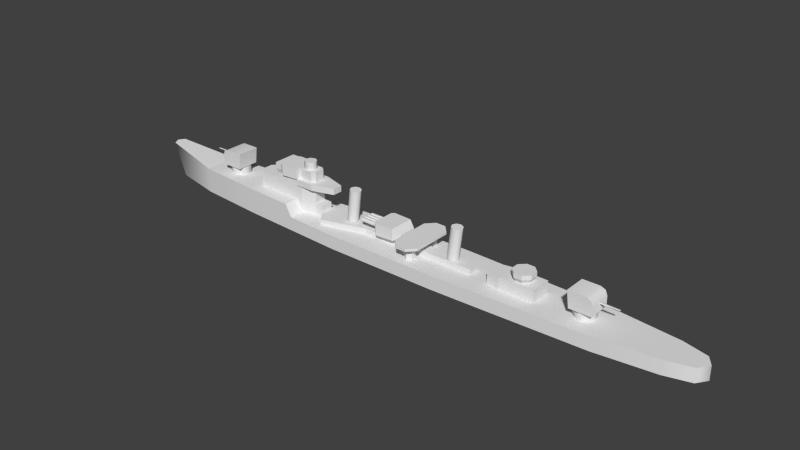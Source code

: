 # Source: matsu_m.blend  (saved by Blender 2.69.0; exported with 4.5.12 LTS)
import bpy
from mathutils import Matrix  # noqa: F401  (used for matrix-valued properties, if any)

bpy.ops.wm.read_factory_settings(use_empty=True)
scene = bpy.context.scene
scene.name = 'Scene'

# ---- collections
col_collection_1 = bpy.data.collections.new('Collection 1'); scene.collection.children.link(col_collection_1)

# ---- materials (node trees are filled in below, after node groups)
mat_material_texture = bpy.data.materials.new('Material Texture')
mat_material_texture.alpha_threshold = 0.0
mat_material_texture.use_transparent_shadow = False
mat_material_texture.roughness = 0.5
mat_material_texture.line_color = (0.0, 0.0, 0.0, 1.0)

# ---- material node trees

# ---- world
world_world = bpy.data.worlds.new('World'); scene.world = world_world
world_world.color = (0.05088, 0.05088, 0.05088)
world_world.use_sun_shadow = False
world_world.sun_shadow_jitter_overblur = 0.0
world_world.cycles.sampling_method = 'MANUAL'
world_world.cycles.sample_map_resolution = 256

# ---- meshes
me_cube_002 = bpy.data.meshes.new('Cube.002')
me_cube_002.from_pydata([(-22.15, -2.0, 2.7), (-22.15, 2.0, 2.7), (-17.7, 1.2, 2.7), (-17.7, -1.2, 2.7), (-26.3, 2.6, 10.0), (-22.9, 2.3, 8.0), (-19.3, 2.3, 8.0), (-27.0, 2.0, 9.2), (-23.51, -2.0, 5.0), (-23.51, 2.0, 5.0), (-28.0, 2.0, 5.0), (-28.0, 2.0, 8.0), (-28.0, -2.0, 5.0), (-28.0, -2.0, 8.0), (-19.3, 1.2, 5.0), (-19.3, -1.2, 5.0), (-17.7, -1.2, 5.0), (-17.7, 1.2, 5.0), (-22.9, -1.5, 9.2), (-22.9, 1.5, 9.2), (-19.3, 1.0, 9.2), (-19.3, -1.0, 9.2), (-22.9, -1.5, 11.2), (-22.9, 1.5, 11.2), (-19.3, 1.0, 11.2), (-19.3, -1.0, 11.2), (-14.9, 1.0, 8.0), (-19.3, 2.3, 9.2), (-14.9, 1.0, 9.2), (-19.3, -2.3, 9.2), (-22.9, -2.3, 8.0), (-19.3, -2.3, 8.0), (-26.3, -2.6, 11.2), (-22.9, -2.3, 9.2), (-20.0, -1.5, 11.2), (-22.9, -2.3, 10.0), (-20.0, 1.5, 11.2), (-22.9, -2.3, 11.2), (-14.9, -1.0, 8.0), (-14.9, -1.0, 9.2), (-20.0, -1.5, 9.2), (-20.0, 1.5, 9.2), (-22.9, 2.3, 9.2), (-26.3, -2.6, 10.8), (-22.9, 2.3, 10.0), (-22.9, 2.3, 11.2), (-26.3, -2.6, 10.0), (-26.3, -2.6, 9.2), (-26.3, 2.6, 10.8), (-26.3, 2.6, 11.2), (-27.0, 2.3, 11.2), (-27.0, 2.3, 10.8), (-27.0, 2.3, 10.0), (-27.0, -2.3, 10.0), (-27.0, -2.0, 9.2), (-27.0, -2.3, 11.2), (-27.0, -2.3, 10.8), (-28.3, -2.3, 10.8), (-28.3, 2.3, 10.8), (-28.3, 2.3, 11.2), (-28.3, -2.3, 11.2), (-28.3, -2.3, 10.0), (-28.3, 2.3, 10.0), (-22.9, 2.0, 8.0), (-19.3, 1.2, 8.0), (-22.9, -2.0, 8.0), (-19.3, -1.2, 8.0), (-22.9, -2.0, 9.2), (-22.9, 2.0, 9.2), (-26.3, 2.6, 9.2), (-32.5, -2.0, 5.0), (-33.3, -1.2, 5.0), (-33.3, 1.2, 5.0), (-32.5, 2.0, 5.0), (-33.3, -1.2, 8.0), (-32.5, -2.0, 8.0), (-32.5, 2.0, 8.0), (-33.3, 1.2, 8.0), (-10.4, 1.1, 10.1), (-9.625, 0.7778, 10.03), (-9.304, -3.52e-08, 10.0), (-9.625, -0.7778, 10.03), (-10.4, -1.1, 10.1), (-11.17, -0.7778, 10.17), (-11.5, 2.362e-10, 10.2), (-11.17, 0.7778, 10.17), (12.4, 1.1, 10.1), (13.17, 0.7778, 10.03), (13.5, -3.52e-08, 10.0), (13.17, -0.7778, 10.03), (12.4, -1.1, 10.1), (11.63, -0.7778, 10.17), (11.3, 2.362e-10, 10.2), (11.63, 0.7778, 10.17), (-10.4, 1.1, 10.1), (-9.625, 0.7778, 10.03), (-9.304, -3.52e-08, 10.0), (-9.625, -0.7778, 10.03), (-10.4, -1.1, 10.1), (-11.17, -0.7778, 10.17), (-11.5, 2.362e-10, 10.2), (-11.17, 0.7778, 10.17), (12.4, 1.1, 10.1), (13.17, 0.7778, 10.03), (13.5, -3.52e-08, 10.0), (13.17, -0.7778, 10.03), (12.4, -1.1, 10.1), (11.63, -0.7778, 10.17), (11.3, 2.362e-10, 10.2), (11.63, 0.7778, 10.17), (-20.6, 0.8485, 12.7), (-21.45, 1.2, 12.7), (-21.45, 1.2, 11.2), (-21.45, 1.2, 12.7), (-20.6, 0.8485, 11.2), (-20.6, 0.8485, 12.7), (-20.25, -5.245e-08, 11.2), (-20.25, -5.245e-08, 12.7), (-20.6, -0.8485, 11.2), (-20.6, -0.8485, 12.7), (-21.45, -1.2, 11.2), (-21.45, -1.2, 12.7), (-22.3, -0.8485, 11.2), (-22.3, -0.8485, 12.7), (-22.65, 1.431e-08, 11.2), (-22.65, 1.431e-08, 12.7), (-22.3, 0.8485, 11.2), (-22.3, 0.8485, 12.7), (-20.25, -5.245e-08, 12.7), (-20.6, -0.8485, 12.7), (-21.45, -1.2, 12.7), (-22.3, -0.8485, 12.7), (-22.65, 1.431e-08, 12.7), (-22.3, 0.8485, 12.7), (-28.0, 2.0, 9.2), (-28.0, -2.0, 9.2), (2.1, -4.0, 5.3), (2.1, 4.0, 5.3), (7.1, 4.0, 5.3), (7.1, -4.0, 5.3), (2.1, -4.0, 5.8), (2.1, 4.0, 5.8), (7.1, 4.0, 5.8), (7.1, -4.0, 5.8), (3.6, 5.6, 5.8), (5.6, 5.6, 5.8), (5.6, 5.6, 5.3), (3.6, 5.6, 5.3), (5.6, -5.6, 5.8), (3.6, -5.6, 5.8), (3.6, -5.6, 5.3), (5.6, -5.6, 5.3), (19.9, -1.6, 2.7), (19.9, 1.6, 2.7), (29.4, 2.1, 2.7), (29.4, -2.1, 2.7), (19.9, -1.6, 5.1), (19.9, 1.6, 5.1), (29.4, 2.1, 5.1), (29.4, -2.1, 5.1), (22.6, 2.1, 5.1), (22.6, -2.1, 2.7), (22.6, 2.1, 2.7), (22.6, -2.1, 5.1), (26.7, 1.457, 5.1), (26.9, 1.942, 6.8), (27.56, 0.6034, 5.1), (28.04, 0.8045, 6.8), (27.56, -0.6034, 5.1), (28.04, -0.8045, 6.8), (26.7, -1.457, 5.1), (26.9, -1.942, 6.8), (25.5, -1.457, 5.1), (25.3, -1.942, 6.8), (24.64, -0.6034, 5.1), (24.16, -0.8045, 6.8), (24.64, 0.6034, 5.1), (24.16, 0.8045, 6.8), (25.5, 1.457, 5.1), (25.3, 1.942, 6.8), (26.9, 1.942, 5.95), (28.04, 0.8045, 5.95), (28.04, -0.8045, 5.95), (26.9, -1.942, 5.95), (25.3, -1.942, 5.95), (24.16, -0.8045, 5.95), (24.16, 0.8045, 5.95), (25.3, 1.942, 5.95), (4.6, 4.0, 2.7), (4.6, 4.0, 5.3), (5.466, 3.5, 2.7), (5.466, 3.5, 5.3), (5.466, 2.5, 2.7), (5.466, 2.5, 5.3), (4.6, 2.0, 2.7), (4.6, 2.0, 5.3), (3.734, 2.5, 2.7), (3.734, 2.5, 5.3), (3.734, 3.5, 2.7), (3.734, 3.5, 5.3), (4.6, -2.0, 2.7), (4.6, -2.0, 5.3), (5.466, -2.5, 2.7), (5.466, -2.5, 5.3), (5.466, -3.5, 2.7), (5.466, -3.5, 5.3), (4.6, -4.0, 2.7), (4.6, -4.0, 5.3), (3.734, -3.5, 2.7), (3.734, -3.5, 5.3), (3.734, -2.5, 2.7), (3.734, -2.5, 5.3), (-17.7, 1.2, 3.8), (-17.7, -1.2, 3.8), (-10.37, 0.7778, 3.839), (-10.05, -4.594e-08, 3.834), (-10.37, -0.7778, 3.839), (-11.15, -1.1, 3.85), (-11.93, -0.7778, 3.861), (-12.25, 1.097e-08, 3.866), (-11.93, 0.7778, 3.861), (-11.15, 1.1, 3.85), (12.43, 0.7778, 3.839), (12.75, -4.594e-08, 3.834), (12.43, -0.7778, 3.839), (11.65, -1.1, 3.85), (16.2, -1.2, 3.8), (10.87, -0.7778, 3.861), (16.2, 1.2, 3.8), (10.55, 1.097e-08, 3.866), (16.2, -1.2, 2.7), (10.87, 0.7778, 3.861), (16.2, 1.2, 2.7), (11.65, 1.1, 3.85), (-7.0, 1.2, 2.7), (-7.0, -1.2, 2.7), (-7.0, -1.2, 3.8), (-7.0, 1.2, 3.8), (-15.9, -3.7, 2.7), (-15.9, -3.7, 3.8), (-15.9, 3.7, 2.7), (-15.9, 3.7, 3.8), (-19.3, 1.2, 2.7), (-19.3, -1.2, 2.7), (-22.15, 2.0, 5.0), (-22.15, -2.0, 5.0), (-22.15, -2.0, 8.0), (-22.15, 2.0, 8.0), (-1.9, 1.0, 3.8), (-1.9, 1.0, 4.3), (-1.034, 0.5, 3.8), (-1.034, 0.5, 4.3), (-1.034, -0.5, 3.8), (-1.034, -0.5, 4.3), (-1.9, -1.0, 3.8), (-1.9, -1.0, 4.3), (-2.766, -0.5, 3.8), (-2.766, -0.5, 4.3), (-2.766, 0.5, 3.8), (-2.766, 0.5, 4.3), (1.6, 1.8, 4.9), (1.6, -1.8, 4.9), (1.6, 1.8, 5.6), (1.6, -1.8, 5.6), (0.2, 2.5, 6.6), (0.2, 2.5, 4.3), (0.2, -2.5, 6.6), (0.2, -2.5, 4.3), (-3.501, -2.676, 4.3), (-4.0, -2.2, 4.3), (-4.0, 2.2, 4.3), (-3.501, 2.676, 4.3), (-4.0, -2.2, 6.6), (-3.501, -2.676, 6.6), (-3.501, 2.676, 6.6), (-4.0, 2.2, 6.6), (-7.7, 0.6, 5.104), (-7.7, 0.8, 5.45), (-7.7, 0.8, 5.45), (-4.0, 0.8, 5.45), (-7.7, 0.6, 5.104), (-4.0, 0.6, 5.104), (-7.7, 0.2, 5.104), (-4.0, 0.2, 5.104), (-7.7, 0.0, 5.45), (-4.0, 0.0, 5.45), (-7.7, 0.2, 5.796), (-4.0, 0.2, 5.796), (-7.7, 0.6, 5.796), (-4.0, 0.6, 5.796), (-7.7, 0.2, 5.104), (-7.7, 0.0, 5.45), (-7.7, 0.2, 5.796), (-7.7, 0.6, 5.796), (-7.7, 1.4, 5.104), (-7.7, 1.6, 5.45), (-7.7, 1.6, 5.45), (-4.0, 1.6, 5.45), (-7.7, 1.4, 5.104), (-4.0, 1.4, 5.104), (-7.7, 1.0, 5.104), (-4.0, 1.0, 5.104), (-7.7, 0.8, 5.45), (-4.0, 0.8, 5.45), (-7.7, 1.0, 5.796), (-4.0, 1.0, 5.796), (-7.7, 1.4, 5.796), (-4.0, 1.4, 5.796), (-7.7, 1.0, 5.104), (-7.7, 0.8, 5.45), (-7.7, 1.0, 5.796), (-7.7, 1.4, 5.796), (-7.7, -0.2, 5.104), (-7.7, 0.0, 5.45), (-7.7, 0.0, 5.45), (-4.0, 0.0, 5.45), (-7.7, -0.2, 5.104), (-4.0, -0.2, 5.104), (-7.7, -0.6, 5.104), (-4.0, -0.6, 5.104), (-7.7, -0.8, 5.45), (-4.0, -0.8, 5.45), (-7.7, -0.6, 5.796), (-4.0, -0.6, 5.796), (-7.7, -0.2, 5.796), (-4.0, -0.2, 5.796), (-7.7, -0.6, 5.104), (-7.7, -0.8, 5.45), (-7.7, -0.6, 5.796), (-7.7, -0.2, 5.796), (-7.7, -1.0, 5.104), (-7.7, -0.8, 5.45), (-7.7, -0.8, 5.45), (-4.0, -0.8, 5.45), (-7.7, -1.0, 5.104), (-4.0, -1.0, 5.104), (-7.7, -1.4, 5.104), (-4.0, -1.4, 5.104), (-7.7, -1.6, 5.45), (-4.0, -1.6, 5.45), (-7.7, -1.4, 5.796), (-4.0, -1.4, 5.796), (-7.7, -1.0, 5.796), (-4.0, -1.0, 5.796), (-7.7, -1.4, 5.104), (-7.7, -1.6, 5.45), (-7.7, -1.4, 5.796), (-7.7, -1.0, 5.796), (-40.6, 2.0, 5.0), (-40.6, 2.0, 6.7), (-38.87, 1.0, 5.0), (-38.87, 1.0, 6.7), (-38.87, -1.0, 5.0), (-38.87, -1.0, 6.7), (-40.6, -2.0, 5.0), (-40.6, -2.0, 6.7), (-42.33, -1.0, 5.0), (-42.33, -1.0, 6.7), (-42.33, 1.0, 5.0), (-42.33, 1.0, 6.7), (-43.0, -2.2, 6.7), (-43.0, 2.2, 6.7), (-38.7, 2.2, 6.7), (-38.7, -2.2, 6.7), (37.8, -2.0, 4.4), (37.8, -2.0, 2.7), (-38.3, 2.2, 9.9), (-38.3, -2.2, 9.9), (-46.6, -0.0805, 8.161), (-46.6, 0.161, 8.3), (-46.6, 0.161, 8.3), (-43.0, 0.23, 8.3), (-46.6, -0.0805, 8.161), (-43.0, -0.115, 8.101), (-46.6, -0.0805, 8.439), (-43.0, -0.115, 8.499), (-46.6, -0.0805, 8.439), (-41.7, -2.2, 9.9), (-43.0, -2.2, 8.6), (-42.62, -2.2, 9.519), (-43.0, 2.2, 8.6), (-41.7, 2.2, 9.9), (-42.62, 2.2, 9.519), (36.07, -1.0, 2.7), (36.07, -1.0, 4.4), (36.07, 1.0, 2.7), (36.07, 1.0, 4.4), (37.8, 2.0, 2.7), (37.8, 2.0, 4.4), (39.53, 1.0, 2.7), (39.53, 1.0, 4.4), (39.53, -1.0, 2.7), (39.53, -1.0, 4.4), (40.2, 2.2, 4.4), (40.2, -2.2, 4.4), (35.9, -2.2, 4.4), (35.9, 2.2, 4.4), (35.5, -2.2, 7.6), (35.5, 2.2, 7.6), (43.8, 0.0805, 5.861), (43.8, -0.161, 6.0), (43.8, -0.161, 6.0), (40.2, -0.23, 6.0), (43.8, 0.0805, 5.861), (40.2, 0.115, 5.801), (43.8, 0.0805, 6.139), (40.2, 0.115, 6.199), (43.8, 0.0805, 6.139), (38.9, 2.2, 7.6), (40.2, 2.2, 6.3), (39.82, 2.2, 7.219), (40.2, -2.2, 6.3), (38.9, -2.2, 7.6), (39.82, -2.2, 7.219), (-43.0, -2.2, 6.7), (-43.0, 2.2, 6.7), (-38.3, 2.2, 9.9), (-38.3, -2.2, 9.9), (-41.7, -2.2, 9.9), (-43.0, -2.2, 8.6), (-42.62, -2.2, 9.519), (-43.0, 2.2, 8.6), (-41.7, 2.2, 9.9), (-42.62, 2.2, 9.519), (40.2, 2.2, 4.4), (40.2, -2.2, 4.4), (35.5, -2.2, 7.6), (35.5, 2.2, 7.6), (38.9, 2.2, 7.6), (40.2, 2.2, 6.3), (39.82, 2.2, 7.219), (40.2, -2.2, 6.3), (38.9, -2.2, 7.6), (39.82, -2.2, 7.219), (-58.8, 1.3, 6.56), (-46.4, 3.4, 5.0), (-33.0, 4.5, 5.0), (-11.3, 5.6, 2.7), (11.3, 5.6, 2.7), (24.0, 5.2, 2.7), (41.6, 4.6, 2.7), (53.0, 3.3, 2.7), (57.9, 2.0, 2.7), (-59.5, 0.0, 6.61), (59.3, 0.0, 2.7), (-58.8, -1.3, 6.56), (-58.8, 0.0, 6.56), (-46.4, -3.4, 5.0), (-46.4, 0.0, 5.0), (-33.0, -4.5, 5.0), (-11.3, -5.6, 2.7), (-11.3, 0.0, 2.7), (11.3, -5.6, 2.7), (11.3, 0.0, 2.7), (24.0, -5.2, 2.7), (24.0, 0.0, 2.7), (41.6, -4.6, 2.7), (41.6, 0.0, 2.7), (53.0, -3.3, 2.7), (53.0, 0.0, 2.7), (57.9, -2.0, 2.7), (57.9, 0.0, 2.7), (-22.15, 5.05, 2.7), (-22.15, 0.0, 2.7), (-22.15, -5.05, 2.7), (-23.51, -4.981, 5.0), (-23.51, 0.0, 5.0), (-23.51, 4.981, 5.0), (-33.0, 0.0, 5.0), (-58.8, 1.3, 6.56), (-56.4, 1.3, 0.0), (-46.4, 3.4, 5.0), (-46.4, 3.4, 0.0), (-33.0, 4.5, 5.0), (-33.0, 4.5, 0.0), (-11.3, 5.6, 2.7), (-11.3, 5.6, 0.0), (11.3, 5.6, 2.7), (11.3, 5.6, 0.0), (24.0, 5.2, 2.7), (24.0, 5.2, 0.0), (41.6, 4.6, 2.7), (41.6, 4.6, 0.0), (53.0, 3.3, 2.7), (53.0, 3.3, 0.0), (57.9, 2.0, 2.7), (57.9, 2.0, 0.0), (-59.5, 0.0, 6.61), (59.3, 0.0, 2.7), (-57.1, 0.0, 0.0), (59.3, 0.0, 0.0), (-58.8, -1.3, 6.56), (-56.4, -1.3, 0.0), (-46.4, -3.4, 5.0), (-46.4, -3.4, 0.0), (-33.0, -4.5, 5.0), (-33.0, -4.5, 0.0), (-11.3, -5.6, 2.7), (-11.3, -5.6, 0.0), (11.3, -5.6, 2.7), (11.3, -5.6, 0.0), (24.0, -5.2, 2.7), (24.0, -5.2, 0.0), (41.6, -4.6, 2.7), (41.6, -4.6, 0.0), (53.0, -3.3, 2.7), (53.0, -3.3, 0.0), (57.9, -2.0, 2.7), (57.9, -2.0, 0.0), (-22.15, 5.05, 2.7), (-22.15, 5.05, 0.0), (-22.15, -5.05, 2.7), (-22.15, -5.05, 0.0), (-23.51, -4.981, 5.0), (-23.51, 4.981, 5.0)], [], [(37, 22, 32), (14, 15, 16, 17), (17, 16, 213, 212), (237, 236, 226, 228), (75, 70, 12, 13), (7, 11, 134), (243, 3, 213), (40, 18, 67, 29), (21, 20, 24, 25), (32, 49, 50, 55), (20, 41, 36, 24), (34, 36, 23, 22), (48, 51, 50, 49), (6, 27, 28, 26), (39, 21, 29), (29, 31, 38, 39), (20, 28, 27), (44, 4, 48, 45), (66, 64, 26, 38), (30, 65, 246), (29, 67, 33), (32, 22, 23, 49), (67, 35, 33), (56, 43, 32, 55), (31, 66, 38), (18, 35, 67), (43, 37, 32), (41, 20, 27), (18, 40, 34, 22), (19, 41, 27, 68), (41, 19, 23, 36), (44, 68, 42), (6, 5, 42, 27), (50, 59, 60, 55), (16, 15, 213), (60, 57, 56, 55), (30, 31, 29, 33), (54, 47, 46, 53), (38, 26, 28, 39), (20, 21, 39, 28), (6, 26, 64), (18, 22, 37, 35), (46, 35, 37, 43), (45, 48, 49), (15, 243, 213), (51, 58, 59, 50), (57, 60, 59, 58), (69, 7, 52, 4), (63, 11, 7, 68), (135, 61, 62, 134), (45, 49, 23), (25, 24, 36, 34), (54, 53, 61, 135), (19, 68, 44), (23, 19, 44, 45), (57, 61, 53, 56), (13, 65, 67, 54), (42, 69, 4, 44), (21, 40, 29), (244, 14, 242, 1), (63, 5, 247), (68, 27, 42), (15, 14, 64, 66), (40, 21, 25, 34), (9, 10, 11, 63), (65, 30, 33, 67), (63, 68, 42, 5), (76, 11, 10, 73), (68, 7, 69, 42), (47, 33, 35, 46), (2, 242, 212), (76, 77, 74, 75), (247, 64, 14, 244), (54, 67, 33, 47), (70, 75, 74, 71), (72, 77, 76, 73), (74, 77, 72, 71), (11, 76, 75, 13), (236, 235, 230, 226), (95, 94, 101, 100, 99, 98, 97, 96), (103, 102, 109, 108, 107, 106, 105, 104), (112, 113, 115, 114), (114, 115, 117, 116), (116, 117, 119, 118), (118, 119, 121, 120), (120, 121, 123, 122), (110, 111, 133, 132, 131, 130, 129, 128), (122, 123, 125, 124), (126, 127, 113, 112), (124, 125, 127, 126), (13, 135, 134, 11), (13, 54, 135), (52, 7, 134, 62), (52, 62, 58, 51), (4, 52, 51, 48), (140, 141, 137, 136), (145, 142, 138, 146), (142, 143, 139, 138), (149, 140, 136, 150), (149, 144, 141, 140), (141, 144, 147, 137), (144, 145, 146, 147), (143, 148, 151, 139), (148, 149, 150, 151), (143, 142, 145, 148), (148, 145, 144, 149), (156, 157, 153, 152), (160, 158, 154, 162), (158, 159, 155, 154), (157, 160, 162, 153), (159, 163, 161, 155), (180, 165, 167, 181), (181, 167, 169, 182), (182, 169, 171, 183), (183, 171, 173, 184), (184, 173, 175, 185), (185, 175, 177, 186), (167, 165, 179, 177, 175, 173, 171, 169), (187, 179, 165, 180), (186, 177, 179, 187), (164, 180, 181, 166), (166, 181, 182, 168), (168, 182, 183, 170), (170, 183, 184, 172), (172, 184, 185, 174), (174, 185, 186, 176), (178, 187, 180, 164), (176, 186, 187, 178), (136, 137, 147, 150), (138, 139, 151, 146), (147, 146, 151, 150), (188, 189, 191, 190), (190, 191, 193, 192), (192, 193, 195, 194), (194, 195, 197, 196), (200, 201, 203, 202), (198, 199, 189, 188), (196, 197, 199, 198), (202, 203, 205, 204), (204, 205, 207, 206), (206, 207, 209, 208), (210, 211, 201, 200), (208, 209, 211, 210), (14, 17, 212), (65, 8, 245), (13, 12, 8, 65), (234, 237, 228, 232), (83, 84, 219, 218), (78, 79, 214, 221), (85, 78, 221, 220), (80, 81, 216, 215), (81, 82, 217, 216), (91, 92, 229, 227), (84, 85, 220, 219), (228, 226, 230, 232), (93, 86, 233, 231), (86, 87, 222, 233), (87, 88, 223, 222), (88, 89, 224, 223), (89, 90, 225, 224), (90, 91, 227, 225), (92, 93, 231, 229), (82, 83, 218, 217), (79, 80, 215, 214), (212, 213, 236, 237), (239, 238, 235, 236), (236, 213, 239), (213, 3, 238, 239), (240, 241, 237, 234), (212, 237, 241), (2, 212, 241, 240), (8, 0, 245), (242, 14, 212), (9, 244, 1), (9, 63, 244), (0, 243, 15, 245), (246, 65, 245), (63, 247, 244), (66, 246, 245, 15), (31, 30, 246, 66), (5, 6, 64, 247), (248, 249, 251, 250), (250, 251, 253, 252), (252, 253, 255, 254), (254, 255, 257, 256), (258, 259, 249, 248), (256, 257, 259, 258), (268, 269, 270, 271, 265, 267), (264, 262, 260, 265), (262, 263, 261, 260), (274, 264, 265, 271), (267, 265, 260, 261), (266, 264, 274, 275, 272, 273), (263, 266, 267, 261), (266, 273, 268, 267), (263, 262, 264, 266), (268, 273, 272, 269), (274, 271, 270, 275), (272, 275, 270, 269), (318, 319, 321, 320), (295, 294, 308, 309, 310, 311), (278, 279, 281, 280), (322, 323, 325, 324), (302, 303, 305, 304), (280, 281, 283, 282), (313, 312, 326, 327, 328, 329), (300, 301, 303, 302), (282, 283, 285, 284), (304, 305, 307, 306), (298, 299, 301, 300), (284, 285, 287, 286), (277, 276, 290, 291, 292, 293), (288, 289, 279, 278), (286, 287, 289, 288), (320, 321, 323, 322), (306, 307, 297, 296), (296, 297, 299, 298), (316, 317, 319, 318), (324, 325, 315, 314), (314, 315, 317, 316), (336, 337, 339, 338), (340, 341, 343, 342), (331, 330, 344, 345, 346, 347), (338, 339, 341, 340), (334, 335, 337, 336), (342, 343, 333, 332), (332, 333, 335, 334), (348, 349, 351, 350), (350, 351, 353, 352), (352, 353, 355, 354), (354, 355, 357, 356), (365, 364, 384, 383), (358, 359, 349, 348), (356, 357, 359, 358), (366, 367, 363, 362), (360, 361, 362, 363), (380, 382, 381, 366, 362, 361), (370, 371, 373, 372), (374, 375, 371, 370), (372, 373, 375, 374), (369, 368, 376), (367, 377, 379, 378, 360, 363), (383, 384, 386, 385), (385, 386, 388, 387), (387, 388, 390, 389), (391, 392, 364, 365), (389, 390, 392, 391), (397, 398, 396, 395), (393, 394, 395, 396), (411, 413, 412, 397, 395, 394), (401, 402, 404, 403), (405, 406, 402, 401), (403, 404, 406, 405), (400, 399, 407), (398, 408, 410, 409, 393, 396), (158, 160, 163, 159), (417, 416, 422, 418), (419, 421, 415, 414), (418, 422, 423, 420), (420, 423, 421, 419), (427, 426, 432, 428), (429, 431, 425, 424), (428, 432, 433, 430), (430, 433, 431, 429), (53, 46, 43, 56), (58, 62, 61, 57), (163, 160, 157, 156), (163, 156, 152, 161), (444, 442, 461), (448, 435, 434, 446), (453, 438, 437, 451), (455, 439, 438, 453), (457, 440, 439, 455), (459, 441, 440, 457), (461, 442, 441, 459), (446, 434, 443), (444, 461, 460), (448, 446, 445, 447), (453, 451, 450, 452), (455, 453, 452, 454), (457, 455, 454, 456), (459, 457, 456, 458), (461, 459, 458, 460), (446, 443, 445), (451, 437, 462, 463), (451, 463, 464, 450), (466, 463, 462, 467), (465, 464, 463, 466), (468, 436, 435, 448), (436, 468, 466, 467), (468, 449, 465, 466), (468, 448, 447, 449), (487, 469, 470, 489), (485, 488, 490, 486), (469, 471, 472, 470), (471, 473, 474, 472), (509, 475, 476, 510), (475, 477, 478, 476), (477, 479, 480, 478), (479, 481, 482, 480), (481, 483, 484, 482), (483, 485, 486, 484), (487, 489, 492, 491), (507, 508, 490, 488), (491, 492, 494, 493), (493, 494, 496, 495), (511, 512, 498, 497), (497, 498, 500, 499), (499, 500, 502, 501), (501, 502, 504, 503), (503, 504, 506, 505), (505, 506, 508, 507), (509, 473, 514), (495, 496, 512, 511), (473, 509, 510, 474), (495, 511, 513)])
me_cube_002.polygons.foreach_set('use_smooth', [0, 0, 0, 0, 0, 0, 0, 0, 0, 0, 0, 0, 0, 0, 0, 0, 0, 0, 0, 0, 0, 0, 0, 0, 0, 0, 0, 0, 0, 0, 0, 0, 0, 0, 0, 0, 0, 0, 0, 0, 0, 0, 0, 0, 0, 0, 0, 0, 0, 0, 0, 0, 0, 0, 0, 0, 0, 0, 0, 0, 0, 0, 0, 0, 0, 0, 0, 0, 0, 0, 0, 0, 0, 0, 0, 0, 0, 0, 0, 0, 0, 1, 1, 1, 1, 1, 0, 1, 1, 1, 0, 0, 0, 0, 0, 0, 0, 0, 0, 0, 0, 0, 0, 0, 0, 0, 0, 0, 0, 0, 0, 0, 0, 0, 0, 0, 0, 0, 0, 0, 0, 0, 0, 0, 0, 0, 0, 0, 0, 0, 0, 0, 0, 0, 0, 0, 0, 0, 0, 0, 0, 0, 0, 0, 0, 0, 0, 1, 1, 1, 1, 1, 1, 1, 0, 1, 1, 1, 1, 1, 1, 1, 1, 1, 0, 0, 0, 0, 0, 0, 0, 0, 0, 0, 0, 0, 0, 0, 0, 0, 0, 1, 1, 1, 1, 1, 1, 0, 0, 0, 0, 0, 0, 0, 0, 0, 0, 0, 0, 1, 0, 1, 1, 1, 1, 0, 1, 1, 1, 1, 1, 0, 1, 1, 1, 1, 1, 1, 1, 1, 1, 1, 0, 1, 1, 1, 1, 1, 1, 1, 1, 1, 1, 1, 0, 0, 0, 1, 1, 1, 0, 0, 1, 1, 1, 1, 1, 0, 0, 0, 1, 1, 1, 0, 0, 0, 1, 1, 1, 1, 1, 1, 1, 1, 0, 0, 0, 0, 0, 0, 0, 0, 0, 0, 0, 0, 0, 0, 0, 0, 0, 0, 0, 0, 0, 0, 0, 0, 0, 0, 0, 0, 1, 1, 1, 1, 1, 1, 1, 1, 1, 1, 1, 1, 1, 1, 1, 1, 1, 1, 1, 1, 1, 1, 1, 1])
_uv = me_cube_002.uv_layers.new(name='UVMap')
_uv.uv.foreach_set('vector', [0.8107, 0.4821, 0.8107, 0.4883, 0.7842, 0.4797, 0.3505, 0.3083, 0.3505, 0.3083, 0.3629, 0.3083, 0.3629, 0.3083, 0.3629, 0.3083, 0.3629, 0.3083, 0.3629, 0.2989, 0.3629, 0.2989, 0.4463, 0.5093, 0.4463, 0.4907, 0.627, 0.4907, 0.627, 0.5093, 0.02082, 0.7977, 0.02082, 0.7043, 0.161, 0.7043, 0.161, 0.7977, 0.04989, 0.8641, 0.01874, 0.8267, 0.01874, 0.8641, 0.3505, 0.2904, 0.3629, 0.2904, 0.3629, 0.2989, 0.1497, 0.4883, 0.1271, 0.4883, 0.1271, 0.4844, 0.1551, 0.4821, 0.3505, 0.341, 0.3505, 0.341, 0.3505, 0.3566, 0.3505, 0.3566, 0.7842, 0.4797, 0.7842, 0.5203, 0.7788, 0.5179, 0.7788, 0.4821, 0.3505, 0.341, 0.345, 0.341, 0.345, 0.3566, 0.3505, 0.3566, 0.8333, 0.4883, 0.8333, 0.5117, 0.8107, 0.5117, 0.8107, 0.4883, 0.2959, 0.3535, 0.2905, 0.3535, 0.2905, 0.3566, 0.2959, 0.3566, 0.3505, 0.3316, 0.3505, 0.341, 0.3847, 0.341, 0.3847, 0.3316, 0.1894, 0.4922, 0.1551, 0.4922, 0.1551, 0.4821, 0.3505, 0.341, 0.3505, 0.3316, 0.3847, 0.3316, 0.3847, 0.341, 0.1551, 0.5078, 0.1894, 0.5078, 0.1551, 0.5179, 0.3224, 0.3472, 0.2959, 0.3472, 0.2959, 0.3535, 0.3224, 0.3566, 0.1216, 0.9899, 0.1216, 0.9899, 0.2587, 0.9899, 0.2587, 0.9899, 0.009432, 0.9899, 0.009432, 0.9899, 0.0328, 0.9899, 0.1551, 0.4821, 0.1271, 0.4844, 0.1271, 0.4821, 0.7842, 0.4797, 0.8107, 0.4883, 0.8107, 0.5117, 0.7842, 0.5203, 0.3224, 0.341, 0.3224, 0.3472, 0.3224, 0.341, 0.2905, 0.3535, 0.2959, 0.3535, 0.2959, 0.3566, 0.2905, 0.3566, 0.1216, 0.9899, 0.1216, 0.9899, 0.2587, 0.9899, 0.3224, 0.341, 0.3224, 0.3472, 0.3224, 0.341, 0.2959, 0.3535, 0.3224, 0.3566, 0.2959, 0.3566, 0.1497, 0.5117, 0.1551, 0.5078, 0.1551, 0.5179, 0.3224, 0.341, 0.345, 0.341, 0.345, 0.3566, 0.3224, 0.3566, 0.1271, 0.5117, 0.1497, 0.5117, 0.1551, 0.5179, 0.1271, 0.5156, 0.345, 0.341, 0.3224, 0.341, 0.3224, 0.3566, 0.345, 0.3566, 0.3224, 0.3472, 0.3224, 0.341, 0.3224, 0.341, 0.3505, 0.3316, 0.3224, 0.3316, 0.3224, 0.341, 0.3505, 0.341, 0.7788, 0.5179, 0.7686, 0.5179, 0.7686, 0.4821, 0.7788, 0.4821, 0.3629, 0.3083, 0.3505, 0.3083, 0.3629, 0.2989, 0.2804, 0.3566, 0.2804, 0.3535, 0.2905, 0.3535, 0.2905, 0.3566, 0.3224, 0.3316, 0.3505, 0.3316, 0.3505, 0.341, 0.3224, 0.341, 0.2905, 0.341, 0.2959, 0.341, 0.2959, 0.3472, 0.2905, 0.3472, 0.3847, 0.3316, 0.3847, 0.3316, 0.3847, 0.341, 0.3847, 0.341, 0.1551, 0.5078, 0.1551, 0.4922, 0.1894, 0.4922, 0.1894, 0.5078, 0.1216, 0.9899, 0.2587, 0.9899, 0.1216, 0.9899, 0.3224, 0.341, 0.3224, 0.3566, 0.3224, 0.3566, 0.3224, 0.3472, 0.2959, 0.3472, 0.3224, 0.3472, 0.3224, 0.3566, 0.2959, 0.3535, 0.3224, 0.3566, 0.2959, 0.3535, 0.2959, 0.3566, 0.3505, 0.3083, 0.3505, 0.2904, 0.3629, 0.2989, 0.2905, 0.3535, 0.2804, 0.3535, 0.2804, 0.3566, 0.2905, 0.3566, 0.2804, 0.3535, 0.2804, 0.3566, 0.2804, 0.3566, 0.2804, 0.3535, 0.2959, 0.341, 0.2905, 0.341, 0.2905, 0.3472, 0.2959, 0.3472, 0.1776, 0.8267, 0.01874, 0.8267, 0.04989, 0.8641, 0.1776, 0.8641, 0.2827, 0.341, 0.2804, 0.3472, 0.2804, 0.3472, 0.2827, 0.341, 0.8107, 0.5179, 0.7842, 0.5203, 0.8107, 0.5117, 0.8387, 0.4922, 0.8387, 0.5078, 0.8333, 0.5117, 0.8333, 0.4883, 0.2905, 0.341, 0.2905, 0.3472, 0.2804, 0.3472, 0.2827, 0.341, 0.3224, 0.341, 0.3224, 0.341, 0.3224, 0.3472, 0.3224, 0.3566, 0.3224, 0.341, 0.3224, 0.3472, 0.3224, 0.3566, 0.8494, 0.9878, 0.8494, 0.9816, 0.8596, 0.9816, 0.8596, 0.9878, 0.01874, 0.8267, 0.1776, 0.8267, 0.1776, 0.8641, 0.04989, 0.8641, 0.3185, 0.341, 0.2959, 0.341, 0.2959, 0.3472, 0.3185, 0.3472, 0.1551, 0.4922, 0.1497, 0.4883, 0.1551, 0.4821, 0.3283, 0.3083, 0.3505, 0.3083, 0.3505, 0.2904, 0.3283, 0.2904, 0.009432, 0.9899, 0.009432, 0.9899, 0.0328, 0.9899, 0.1271, 0.5156, 0.1551, 0.5179, 0.1271, 0.5179, 0.1216, 0.8964, 0.1216, 0.8964, 0.1216, 0.9899, 0.1216, 0.9899, 0.345, 0.341, 0.3505, 0.341, 0.3505, 0.3566, 0.345, 0.3566, 0.301, 0.7043, 0.161, 0.7043, 0.161, 0.7977, 0.3199, 0.7977, 0.1776, 0.8267, 0.1776, 0.8267, 0.1776, 0.8641, 0.1776, 0.8641, 0.1776, 0.8267, 0.1776, 0.8641, 0.1776, 0.8641, 0.1776, 0.8267, 0.02082, 0.7977, 0.161, 0.7977, 0.161, 0.7043, 0.02082, 0.7043, 0.1776, 0.8641, 0.04989, 0.8641, 0.0717, 0.8641, 0.1776, 0.8641, 0.2959, 0.341, 0.3185, 0.341, 0.3185, 0.3472, 0.2959, 0.3472, 0.3629, 0.2904, 0.3505, 0.2904, 0.3629, 0.2989, 0.2476, 0.5156, 0.2414, 0.5093, 0.2414, 0.4907, 0.2476, 0.4844, 0.0328, 0.9899, 0.1216, 0.9899, 0.1216, 0.8964, 0.0328, 0.8964, 0.04989, 0.8641, 0.1776, 0.8641, 0.1776, 0.8641, 0.0717, 0.8641, 0.2476, 0.3083, 0.2476, 0.3316, 0.2414, 0.3316, 0.2414, 0.3083, 0.2414, 0.3083, 0.2414, 0.3316, 0.2476, 0.3316, 0.2476, 0.3083, 0.2414, 0.3316, 0.2414, 0.3316, 0.2414, 0.3083, 0.2414, 0.3083, 0.2827, 0.5156, 0.2476, 0.5156, 0.2476, 0.4844, 0.2827, 0.4844, 0.3976, 0.5875, 0.3976, 0.5703, 0.759, 0.5703, 0.759, 0.5875, 0.7782, 0.9826, 0.754, 0.9847, 0.7299, 0.9869, 0.7199, 0.9877, 0.7299, 0.9869, 0.754, 0.9847, 0.7782, 0.9826, 0.7882, 0.9818, 0.7782, 0.9826, 0.754, 0.9847, 0.7299, 0.9869, 0.7199, 0.9877, 0.7299, 0.9869, 0.754, 0.9847, 0.7782, 0.9826, 0.7882, 0.9818, 0.3337, 0.3566, 0.3337, 0.3683, 0.3403, 0.3683, 0.3403, 0.3566, 0.3403, 0.3566, 0.3403, 0.3683, 0.3431, 0.3683, 0.3431, 0.3566, 0.3431, 0.3566, 0.3431, 0.3683, 0.3403, 0.3683, 0.3403, 0.3566, 0.3403, 0.3566, 0.3403, 0.3683, 0.3337, 0.3683, 0.3337, 0.3566, 0.3337, 0.3566, 0.3337, 0.3683, 0.3271, 0.3683, 0.3271, 0.3566, 0.3403, 0.3683, 0.3337, 0.3683, 0.3271, 0.3683, 0.3244, 0.3683, 0.3271, 0.3683, 0.3337, 0.3683, 0.3403, 0.3683, 0.3431, 0.3683, 0.3271, 0.3566, 0.3271, 0.3683, 0.3244, 0.3683, 0.3244, 0.3566, 0.3271, 0.3566, 0.3271, 0.3683, 0.3337, 0.3683, 0.3337, 0.3566, 0.3244, 0.3566, 0.3244, 0.3683, 0.3271, 0.3683, 0.3271, 0.3566, 0.2827, 0.3316, 0.2827, 0.341, 0.2827, 0.341, 0.2827, 0.3316, 0.01874, 0.8267, 0.04989, 0.8641, 0.01874, 0.8641, 0.2905, 0.3472, 0.2905, 0.341, 0.2827, 0.341, 0.2804, 0.3472, 0.8596, 0.9816, 0.8494, 0.9816, 0.8494, 0.9878, 0.8596, 0.9878, 0.865, 0.9816, 0.8596, 0.9816, 0.8596, 0.9878, 0.865, 0.9878, 0.5171, 0.3145, 0.5171, 0.3145, 0.5171, 0.3106, 0.5171, 0.3106, 0.5444, 0.3145, 0.5561, 0.3145, 0.5561, 0.3106, 0.5444, 0.3106, 0.5561, 0.3145, 0.5561, 0.3145, 0.5561, 0.3106, 0.5561, 0.3106, 0.5288, 0.3145, 0.5171, 0.3145, 0.5171, 0.3106, 0.5288, 0.3106, 0.8999, 0.4564, 0.8999, 0.5436, 0.8882, 0.5312, 0.8882, 0.4688, 0.5171, 0.3145, 0.5288, 0.3145, 0.5288, 0.3106, 0.5171, 0.3106, 0.5288, 0.3145, 0.5444, 0.3145, 0.5444, 0.3106, 0.5288, 0.3106, 0.5561, 0.3145, 0.5444, 0.3145, 0.5444, 0.3106, 0.5561, 0.3106, 0.5444, 0.3145, 0.5288, 0.3145, 0.5288, 0.3106, 0.5444, 0.3106, 0.9272, 0.4688, 0.9272, 0.5312, 0.9155, 0.5436, 0.9155, 0.4564, 0.9155, 0.4564, 0.9155, 0.5436, 0.8999, 0.5436, 0.8999, 0.4564, 0.02828, 0.6864, 0.02828, 0.6864, 0.02828, 0.6116, 0.02828, 0.6116, 0.1124, 0.6864, 0.3243, 0.6864, 0.3243, 0.6116, 0.1124, 0.6116, 0.3243, 0.6864, 0.3243, 0.6864, 0.3243, 0.6116, 0.3243, 0.6116, 0.05632, 0.6864, 0.1124, 0.6864, 0.1124, 0.6116, 0.05632, 0.6116, 0.3243, 0.6864, 0.1124, 0.6864, 0.1124, 0.6116, 0.3243, 0.6116, 0.7103, 0.3157, 0.7103, 0.3223, 0.7192, 0.3223, 0.7192, 0.3157, 0.7192, 0.3157, 0.7192, 0.3223, 0.7192, 0.3223, 0.7192, 0.3157, 0.7192, 0.3157, 0.7192, 0.3223, 0.7103, 0.3223, 0.7103, 0.3157, 0.7103, 0.3157, 0.7103, 0.3223, 0.6978, 0.3223, 0.6978, 0.3157, 0.6978, 0.3157, 0.6978, 0.3223, 0.6889, 0.3223, 0.6889, 0.3157, 0.6889, 0.3157, 0.6889, 0.3223, 0.6889, 0.3223, 0.6889, 0.3157, 0.7192, 0.3223, 0.7103, 0.3223, 0.6978, 0.3223, 0.6889, 0.3223, 0.6889, 0.3223, 0.6978, 0.3223, 0.7103, 0.3223, 0.7192, 0.3223, 0.6978, 0.3157, 0.6978, 0.3223, 0.7103, 0.3223, 0.7103, 0.3157, 0.6889, 0.3157, 0.6889, 0.3223, 0.6978, 0.3223, 0.6978, 0.3157, 0.7088, 0.3091, 0.7103, 0.3157, 0.7192, 0.3157, 0.7154, 0.3091, 0.7154, 0.3091, 0.7192, 0.3157, 0.7192, 0.3157, 0.7154, 0.3091, 0.7154, 0.3091, 0.7192, 0.3157, 0.7103, 0.3157, 0.7088, 0.3091, 0.7088, 0.3091, 0.7103, 0.3157, 0.6978, 0.3157, 0.6994, 0.3091, 0.6994, 0.3091, 0.6978, 0.3157, 0.6889, 0.3157, 0.6927, 0.3091, 0.6927, 0.3091, 0.6889, 0.3157, 0.6889, 0.3157, 0.6927, 0.3091, 0.6994, 0.3091, 0.6978, 0.3157, 0.7103, 0.3157, 0.7088, 0.3091, 0.6927, 0.3091, 0.6889, 0.3157, 0.6978, 0.3157, 0.6994, 0.3091, 0.8268, 0.8998, 0.8268, 0.8998, 0.8735, 0.8998, 0.8735, 0.8998, 0.9826, 0.8998, 0.9826, 0.8998, 0.9358, 0.8998, 0.9358, 0.8998, 0.8735, 0.8998, 0.9358, 0.8998, 0.9358, 0.8998, 0.8735, 0.8998, 0.9047, 0.8188, 0.9047, 0.8998, 0.9317, 0.8998, 0.9317, 0.8188, 0.9317, 0.8188, 0.9317, 0.8998, 0.9317, 0.8998, 0.9317, 0.8188, 0.9317, 0.8188, 0.9317, 0.8998, 0.9047, 0.8998, 0.9047, 0.8188, 0.9047, 0.8188, 0.9047, 0.8998, 0.8777, 0.8998, 0.8777, 0.8188, 0.9047, 0.8188, 0.9047, 0.8998, 0.9317, 0.8998, 0.9317, 0.8188, 0.8777, 0.8188, 0.8777, 0.8998, 0.9047, 0.8998, 0.9047, 0.8188, 0.8777, 0.8188, 0.8777, 0.8998, 0.8777, 0.8998, 0.8777, 0.8188, 0.9317, 0.8188, 0.9317, 0.8998, 0.9317, 0.8998, 0.9317, 0.8188, 0.9317, 0.8188, 0.9317, 0.8998, 0.9047, 0.8998, 0.9047, 0.8188, 0.9047, 0.8188, 0.9047, 0.8998, 0.8777, 0.8998, 0.8777, 0.8188, 0.8777, 0.8188, 0.8777, 0.8998, 0.9047, 0.8998, 0.9047, 0.8188, 0.8777, 0.8188, 0.8777, 0.8998, 0.8777, 0.8998, 0.8777, 0.8188, 0.3505, 0.3083, 0.3629, 0.3083, 0.3629, 0.2989, 0.3199, 0.7977, 0.301, 0.7043, 0.3433, 0.7043, 0.161, 0.7977, 0.161, 0.7043, 0.301, 0.7043, 0.3199, 0.7977, 0.3976, 0.5703, 0.3976, 0.5875, 0.759, 0.5875, 0.759, 0.5703, 0.7299, 0.9869, 0.7199, 0.9877, 0.6964, 0.7905, 0.7064, 0.7904, 0.754, 0.9847, 0.7782, 0.9826, 0.7549, 0.7897, 0.7307, 0.79, 0.7299, 0.9869, 0.754, 0.9847, 0.7307, 0.79, 0.7064, 0.7904, 0.7882, 0.9818, 0.7782, 0.9826, 0.7549, 0.7897, 0.7649, 0.7895, 0.7782, 0.9826, 0.754, 0.9847, 0.7307, 0.79, 0.7549, 0.7897, 0.7299, 0.9869, 0.7199, 0.9877, 0.6964, 0.7905, 0.7064, 0.7904, 0.7199, 0.9877, 0.7299, 0.9869, 0.7064, 0.7904, 0.6964, 0.7905, 0.627, 0.2989, 0.627, 0.2989, 0.627, 0.2904, 0.627, 0.2904, 0.7299, 0.9869, 0.754, 0.9847, 0.7307, 0.79, 0.7064, 0.7904, 0.754, 0.9847, 0.7782, 0.9826, 0.7549, 0.7897, 0.7307, 0.79, 0.7782, 0.9826, 0.7882, 0.9818, 0.7649, 0.7895, 0.7549, 0.7897, 0.7882, 0.9818, 0.7782, 0.9826, 0.7549, 0.7897, 0.7649, 0.7895, 0.7782, 0.9826, 0.754, 0.9847, 0.7307, 0.79, 0.7549, 0.7897, 0.754, 0.9847, 0.7299, 0.9869, 0.7064, 0.7904, 0.7307, 0.79, 0.7199, 0.9877, 0.7299, 0.9869, 0.7064, 0.7904, 0.6964, 0.7905, 0.754, 0.9847, 0.7299, 0.9869, 0.7064, 0.7904, 0.7307, 0.79, 0.7782, 0.9826, 0.7882, 0.9818, 0.7649, 0.7895, 0.7549, 0.7897, 0.3629, 0.5093, 0.3629, 0.4907, 0.4463, 0.4907, 0.4463, 0.5093, 0.2589, 0.5875, 0.2589, 0.5703, 0.3976, 0.5703, 0.3976, 0.5875, 0.4463, 0.4907, 0.3629, 0.4907, 0.3769, 0.4712, 0.2309, 0.5875, 0.2309, 0.5703, 0.2589, 0.5703, 0.2589, 0.5875, 0.2589, 0.5703, 0.2589, 0.5875, 0.3976, 0.5875, 0.3976, 0.5703, 0.3629, 0.5093, 0.4463, 0.5093, 0.3769, 0.5288, 0.2309, 0.5703, 0.2309, 0.5875, 0.2589, 0.5875, 0.2589, 0.5703, 0.3177, 0.3083, 0.3283, 0.2904, 0.3283, 0.3083, 0.3505, 0.2904, 0.3505, 0.3083, 0.3629, 0.2989, 0.3177, 0.3083, 0.3283, 0.3083, 0.3283, 0.2904, 0.301, 0.7043, 0.3199, 0.7977, 0.3433, 0.7043, 0.3283, 0.2904, 0.3505, 0.2904, 0.3505, 0.3083, 0.3283, 0.3083, 0.0328, 0.9899, 0.009432, 0.9899, 0.0328, 0.8964, 0.009432, 0.9899, 0.0328, 0.9899, 0.0328, 0.8964, 0.1216, 0.9899, 0.0328, 0.9899, 0.0328, 0.8964, 0.1216, 0.8964, 0.1216, 0.9899, 0.009432, 0.9899, 0.0328, 0.9899, 0.1216, 0.9899, 0.009432, 0.9899, 0.1216, 0.9899, 0.1216, 0.9899, 0.0328, 0.9899, 0.9043, 0.7682, 0.9043, 0.7837, 0.9313, 0.7837, 0.9313, 0.7682, 0.9313, 0.7682, 0.9313, 0.7837, 0.9313, 0.7837, 0.9313, 0.7682, 0.9313, 0.7682, 0.9313, 0.7837, 0.9043, 0.7837, 0.9043, 0.7682, 0.9043, 0.7682, 0.9043, 0.7837, 0.8773, 0.7837, 0.8773, 0.7682, 0.8773, 0.7682, 0.8773, 0.7837, 0.9043, 0.7837, 0.9043, 0.7682, 0.8773, 0.7682, 0.8773, 0.7837, 0.8773, 0.7837, 0.8773, 0.7682, 0.8544, 0.7837, 0.8389, 0.7837, 0.8389, 0.7837, 0.8544, 0.7837, 0.9697, 0.7837, 0.9697, 0.7837, 0.5023, 0.3207, 0.5132, 0.313, 0.5132, 0.3075, 0.5023, 0.3028, 0.5132, 0.313, 0.5132, 0.313, 0.5132, 0.3075, 0.5132, 0.3075, 0.4735, 0.3207, 0.5023, 0.3207, 0.5023, 0.3028, 0.4735, 0.3028, 0.5023, 0.3028, 0.5023, 0.3028, 0.5132, 0.3075, 0.5132, 0.3075, 0.5023, 0.3207, 0.5023, 0.3207, 0.4735, 0.3207, 0.4696, 0.3207, 0.4696, 0.3207, 0.4735, 0.3207, 0.5132, 0.313, 0.5023, 0.3207, 0.5023, 0.3028, 0.5132, 0.3075, 0.5023, 0.3207, 0.4735, 0.3207, 0.4735, 0.3028, 0.5023, 0.3028, 0.5132, 0.313, 0.5132, 0.313, 0.5023, 0.3207, 0.5023, 0.3207, 0.4735, 0.3028, 0.4735, 0.3207, 0.4696, 0.3207, 0.4696, 0.3028, 0.4735, 0.3207, 0.4735, 0.3028, 0.4696, 0.3028, 0.4696, 0.3207, 0.4696, 0.3207, 0.4696, 0.3207, 0.4696, 0.3028, 0.4696, 0.3028, 0.4408, 0.3091, 0.4696, 0.3091, 0.4696, 0.3118, 0.4408, 0.3118, 0.4408, 0.3118, 0.4408, 0.3091, 0.4408, 0.3091, 0.4408, 0.3118, 0.4408, 0.3145, 0.4408, 0.3145, 0.4408, 0.3118, 0.4696, 0.3118, 0.4696, 0.3091, 0.4408, 0.3091, 0.4408, 0.3145, 0.4696, 0.3145, 0.4696, 0.3145, 0.4408, 0.3145, 0.4408, 0.3118, 0.4696, 0.3118, 0.4696, 0.3145, 0.4408, 0.3145, 0.4408, 0.3091, 0.4696, 0.3091, 0.4696, 0.3091, 0.4408, 0.3091, 0.4408, 0.3118, 0.4408, 0.3091, 0.4408, 0.3091, 0.4408, 0.3118, 0.4408, 0.3145, 0.4408, 0.3145, 0.4408, 0.3091, 0.4696, 0.3091, 0.4696, 0.3118, 0.4408, 0.3118, 0.4408, 0.3091, 0.4696, 0.3091, 0.4696, 0.3118, 0.4408, 0.3118, 0.4408, 0.3145, 0.4696, 0.3145, 0.4696, 0.3145, 0.4408, 0.3145, 0.4408, 0.3091, 0.4696, 0.3091, 0.4696, 0.3091, 0.4408, 0.3091, 0.4408, 0.3118, 0.4696, 0.3118, 0.4696, 0.3145, 0.4408, 0.3145, 0.4408, 0.3118, 0.4408, 0.3091, 0.4408, 0.3091, 0.4408, 0.3118, 0.4408, 0.3145, 0.4408, 0.3145, 0.4408, 0.3145, 0.4696, 0.3145, 0.4696, 0.3118, 0.4408, 0.3118, 0.4408, 0.3145, 0.4696, 0.3145, 0.4696, 0.3145, 0.4408, 0.3145, 0.4408, 0.3118, 0.4696, 0.3118, 0.4696, 0.3145, 0.4408, 0.3145, 0.4408, 0.3145, 0.4696, 0.3145, 0.4696, 0.3118, 0.4408, 0.3118, 0.4408, 0.3118, 0.4696, 0.3118, 0.4696, 0.3091, 0.4408, 0.3091, 0.4408, 0.3091, 0.4696, 0.3091, 0.4696, 0.3091, 0.4408, 0.3091, 0.4408, 0.3145, 0.4696, 0.3145, 0.4696, 0.3118, 0.4408, 0.3118, 0.4408, 0.3118, 0.4696, 0.3118, 0.4696, 0.3091, 0.4408, 0.3091, 0.4408, 0.3091, 0.4696, 0.3091, 0.4696, 0.3118, 0.4408, 0.3118, 0.4408, 0.3145, 0.4696, 0.3145, 0.4696, 0.3145, 0.4408, 0.3145, 0.4408, 0.3118, 0.4408, 0.3091, 0.4408, 0.3091, 0.4408, 0.3118, 0.4408, 0.3145, 0.4408, 0.3145, 0.4408, 0.3118, 0.4696, 0.3118, 0.4696, 0.3145, 0.4408, 0.3145, 0.4408, 0.3091, 0.4696, 0.3091, 0.4696, 0.3091, 0.4408, 0.3091, 0.4408, 0.3145, 0.4696, 0.3145, 0.4696, 0.3118, 0.4408, 0.3118, 0.4408, 0.3118, 0.4696, 0.3118, 0.4696, 0.3091, 0.4408, 0.3091, 0.577, 0.6324, 0.577, 0.6854, 0.631, 0.6854, 0.631, 0.6324, 0.631, 0.6324, 0.631, 0.6854, 0.631, 0.6854, 0.631, 0.6324, 0.631, 0.6324, 0.631, 0.6854, 0.577, 0.6854, 0.577, 0.6324, 0.577, 0.6324, 0.577, 0.6854, 0.5231, 0.6854, 0.5231, 0.6324, 0.577, 0.6324, 0.577, 0.6854, 0.631, 0.6854, 0.631, 0.6324, 0.5231, 0.6324, 0.5231, 0.6854, 0.577, 0.6854, 0.577, 0.6324, 0.5231, 0.6324, 0.5231, 0.6854, 0.5231, 0.6854, 0.5231, 0.6324, 0.6487, 0.8136, 0.6487, 0.8136, 0.6362, 0.7139, 0.6362, 0.7139, 0.5023, 0.6854, 0.5023, 0.6854, 0.6362, 0.6854, 0.6362, 0.6854, 0.5023, 0.7731, 0.5141, 0.8018, 0.5428, 0.8136, 0.6487, 0.8136, 0.6362, 0.7139, 0.5023, 0.7139, 0.46, 0.9691, 0.46, 0.8569, 0.4538, 0.8569, 0.4556, 0.9691, 0.4643, 0.9691, 0.4662, 0.8569, 0.46, 0.8569, 0.46, 0.9691, 0.4556, 0.9691, 0.4538, 0.8569, 0.4662, 0.8569, 0.4643, 0.9691, 0.46, 0.9691, 0.4556, 0.9691, 0.4643, 0.9691, 0.6487, 0.8136, 0.5428, 0.8136, 0.5141, 0.8018, 0.5023, 0.7731, 0.5023, 0.7139, 0.6362, 0.7139, 0.631, 0.6324, 0.631, 0.6854, 0.631, 0.6854, 0.631, 0.6324, 0.631, 0.6324, 0.631, 0.6854, 0.577, 0.6854, 0.577, 0.6324, 0.577, 0.6324, 0.577, 0.6854, 0.5231, 0.6854, 0.5231, 0.6324, 0.5231, 0.6324, 0.5231, 0.6854, 0.577, 0.6854, 0.577, 0.6324, 0.5231, 0.6324, 0.5231, 0.6854, 0.5231, 0.6854, 0.5231, 0.6324, 0.6487, 0.8136, 0.6487, 0.8136, 0.6362, 0.7139, 0.6362, 0.7139, 0.5023, 0.6854, 0.5023, 0.6854, 0.6362, 0.6854, 0.6362, 0.6854, 0.5023, 0.7731, 0.5141, 0.8018, 0.5428, 0.8136, 0.6487, 0.8136, 0.6362, 0.7139, 0.5023, 0.7139, 0.46, 0.9691, 0.46, 0.8569, 0.4538, 0.8569, 0.4556, 0.9691, 0.4643, 0.9691, 0.4662, 0.8569, 0.46, 0.8569, 0.46, 0.9691, 0.4556, 0.9691, 0.4538, 0.8569, 0.4662, 0.8569, 0.4643, 0.9691, 0.46, 0.9691, 0.4556, 0.9691, 0.4643, 0.9691, 0.6487, 0.8136, 0.5428, 0.8136, 0.5141, 0.8018, 0.5023, 0.7731, 0.5023, 0.7139, 0.6362, 0.7139, 0.7298, 0.5164, 0.6768, 0.5164, 0.6768, 0.4836, 0.7298, 0.4836, 0.6487, 0.8452, 0.6487, 0.9823, 0.5428, 0.9823, 0.5428, 0.8452, 0.5023, 0.8452, 0.5023, 0.9823, 0.5023, 0.9823, 0.5023, 0.8452, 0.5428, 0.8452, 0.5428, 0.9823, 0.5141, 0.9823, 0.5141, 0.8452, 0.5141, 0.8452, 0.5141, 0.9823, 0.5023, 0.9823, 0.5023, 0.8452, 0.6487, 0.9823, 0.6487, 0.8452, 0.5428, 0.8452, 0.5428, 0.9823, 0.5023, 0.9823, 0.5023, 0.8452, 0.5023, 0.8452, 0.5023, 0.9823, 0.5428, 0.9823, 0.5428, 0.8452, 0.5141, 0.8452, 0.5141, 0.9823, 0.5141, 0.9823, 0.5141, 0.8452, 0.5023, 0.8452, 0.5023, 0.9823, 0.8596, 0.9816, 0.865, 0.9816, 0.865, 0.9878, 0.8596, 0.9878, 0.8494, 0.9878, 0.8494, 0.9816, 0.8494, 0.9816, 0.8494, 0.9878, 0.6768, 0.4836, 0.6768, 0.5164, 0.6628, 0.5125, 0.6628, 0.4875, 0.1124, 0.6864, 0.05632, 0.6864, 0.05632, 0.6116, 0.1124, 0.6116, 0.1814, 0.207, 0.1705, 0.2226, 0.1705, 0.207, 0.1198, 0.207, 0.1198, 0.2335, 0.02327, 0.2172, 0.02327, 0.207, 0.6572, 0.207, 0.6572, 0.2506, 0.4811, 0.2506, 0.4811, 0.207, 0.7561, 0.207, 0.7561, 0.2475, 0.6572, 0.2506, 0.6572, 0.207, 0.8932, 0.207, 0.8932, 0.2429, 0.7561, 0.2475, 0.7561, 0.207, 0.9819, 0.207, 0.9819, 0.2327, 0.8932, 0.2429, 0.8932, 0.207, 0.1705, 0.207, 0.1705, 0.2226, 0.1323, 0.2327, 0.1323, 0.207, 0.02327, 0.207, 0.02327, 0.2172, 0.01782, 0.207, 0.1814, 0.207, 0.1705, 0.207, 0.1705, 0.1915, 0.1198, 0.207, 0.02327, 0.207, 0.02327, 0.1969, 0.1198, 0.1805, 0.6572, 0.207, 0.4811, 0.207, 0.4811, 0.1634, 0.6572, 0.1634, 0.7561, 0.207, 0.6572, 0.207, 0.6572, 0.1634, 0.7561, 0.1665, 0.8932, 0.207, 0.7561, 0.207, 0.7561, 0.1665, 0.8932, 0.1712, 0.9819, 0.207, 0.8932, 0.207, 0.8932, 0.1712, 0.9819, 0.1813, 0.1705, 0.207, 0.1323, 0.207, 0.1323, 0.1813, 0.1705, 0.1915, 0.02327, 0.207, 0.01782, 0.207, 0.02327, 0.1969, 0.4811, 0.207, 0.4811, 0.2506, 0.3966, 0.2464, 0.3966, 0.207, 0.4811, 0.207, 0.3966, 0.207, 0.3966, 0.1677, 0.4811, 0.1634, 0.3861, 0.207, 0.3966, 0.207, 0.3966, 0.2464, 0.3861, 0.2458, 0.3861, 0.1682, 0.3966, 0.1677, 0.3966, 0.207, 0.3861, 0.207, 0.3121, 0.207, 0.3121, 0.2421, 0.2077, 0.2335, 0.2077, 0.207, 0.3121, 0.2421, 0.3121, 0.207, 0.3861, 0.207, 0.3861, 0.2458, 0.3121, 0.207, 0.3121, 0.172, 0.3861, 0.1682, 0.3861, 0.207, 0.3121, 0.207, 0.2077, 0.207, 0.2077, 0.1805, 0.3121, 0.172, 0.03735, 0.1353, 0.0428, 0.1349, 0.06149, 0.08379, 0.05604, 0.08379, 0.9517, 0.1048, 0.9627, 0.1048, 0.9627, 0.08379, 0.9517, 0.08379, 0.0428, 0.1349, 0.1394, 0.1227, 0.1394, 0.08379, 0.06149, 0.08379, 0.1394, 0.1227, 0.2438, 0.1227, 0.2438, 0.08379, 0.1394, 0.08379, 0.3283, 0.1048, 0.4128, 0.1048, 0.4128, 0.08379, 0.3283, 0.08379, 0.4128, 0.1048, 0.5888, 0.1048, 0.5888, 0.08379, 0.4128, 0.08379, 0.5888, 0.1048, 0.6877, 0.1048, 0.6877, 0.08379, 0.5888, 0.08379, 0.6877, 0.1048, 0.8248, 0.1048, 0.8248, 0.08379, 0.6877, 0.08379, 0.8248, 0.1048, 0.9136, 0.1048, 0.9136, 0.08379, 0.8248, 0.08379, 0.9136, 0.1048, 0.9517, 0.1048, 0.9517, 0.08379, 0.9136, 0.08379, 0.03735, 0.1353, 0.05604, 0.08379, 0.06149, 0.08379, 0.0428, 0.1349, 0.9517, 0.1048, 0.9517, 0.08379, 0.9627, 0.08379, 0.9627, 0.1048, 0.0428, 0.1349, 0.06149, 0.08379, 0.1394, 0.08379, 0.1394, 0.1227, 0.1394, 0.1227, 0.1394, 0.08379, 0.2438, 0.08379, 0.2438, 0.1227, 0.3283, 0.1048, 0.3283, 0.08379, 0.4128, 0.08379, 0.4128, 0.1048, 0.4128, 0.1048, 0.4128, 0.08379, 0.5888, 0.08379, 0.5888, 0.1048, 0.5888, 0.1048, 0.5888, 0.08379, 0.6877, 0.08379, 0.6877, 0.1048, 0.6877, 0.1048, 0.6877, 0.08379, 0.8248, 0.08379, 0.8248, 0.1048, 0.8248, 0.1048, 0.8248, 0.08379, 0.9136, 0.08379, 0.9136, 0.1048, 0.9136, 0.1048, 0.9136, 0.08379, 0.9517, 0.08379, 0.9517, 0.1048, 0.3283, 0.1048, 0.2438, 0.1227, 0.3177, 0.1227, 0.2438, 0.1227, 0.2438, 0.08379, 0.3283, 0.08379, 0.3283, 0.1048, 0.2438, 0.1227, 0.3283, 0.1048, 0.3283, 0.08379, 0.2438, 0.08379, 0.2438, 0.1227, 0.3283, 0.1048, 0.3177, 0.1227])
me_cube_002.materials.append(mat_material_texture)
me_cube_002.use_remesh_preserve_volume = False
me_cube_002.use_remesh_preserve_attributes = False
me_cube_002.use_mirror_vertex_groups = False
me_cube_002.update()

# ---- objects
ob_medium = bpy.data.objects.new('Medium', me_cube_002)

# ---- transforms, parenting, visibility, modifiers, constraints
ob_medium.location = (0.0, 0.0, 0.0)
ob_medium.lineart.crease_threshold = 0.0

# ---- collection membership
col_collection_1.objects.link(ob_medium)

# ---- scene / render settings (as saved in the file)
scene.frame_start = 1; scene.frame_end = 250; scene.frame_set(1)
scene.render.engine = 'BLENDER_EEVEE_NEXT'
scene.render.image_settings.compression = 90
scene.render.resolution_percentage = 50
scene.render.dither_intensity = 0.0
scene.cycles.use_denoising = False
scene.cycles.samples = 10
scene.cycles.sampling_pattern = 'TABULATED_SOBOL'
scene.cycles.light_sampling_threshold = 0.0
scene.cycles.use_adaptive_sampling = False
scene.cycles.use_light_tree = False
scene.cycles.blur_glossy = 0.0
scene.cycles.volume_bounces = 1
scene.cycles.pixel_filter_type = 'GAUSSIAN'
scene.cycles.sample_clamp_indirect = 0.0
scene.view_settings.view_transform = 'Standard'
bpy.context.view_layer.update()

# ---- added for rendering (the .blend has no active camera and no usable light): camera, sun
cam_auto = bpy.data.cameras.new('AutoCamera')
cam_auto.lens = 50.0
cam_auto.sensor_width = 36.0
cam_auto.clip_end = 1948.53
ob_auto_camera = bpy.data.objects.new('AutoCamera', cam_auto)
scene.collection.objects.link(ob_auto_camera)
ob_auto_camera.location = (110.928, -133.233, 95.1721)
ob_auto_camera.rotation_euler = (1.09748, -7.21219e-08, 0.694738)
scene.camera = ob_auto_camera
light_auto_sun = bpy.data.lights.new('AutoSun', 'SUN')
light_auto_sun.energy = 3.0
light_auto_sun.angle = 0.0523599
ob_auto_sun = bpy.data.objects.new('AutoSun', light_auto_sun)
scene.collection.objects.link(ob_auto_sun)
ob_auto_sun.rotation_euler = (0.872665, 0.174533, 0.523599)
bpy.context.view_layer.update()
